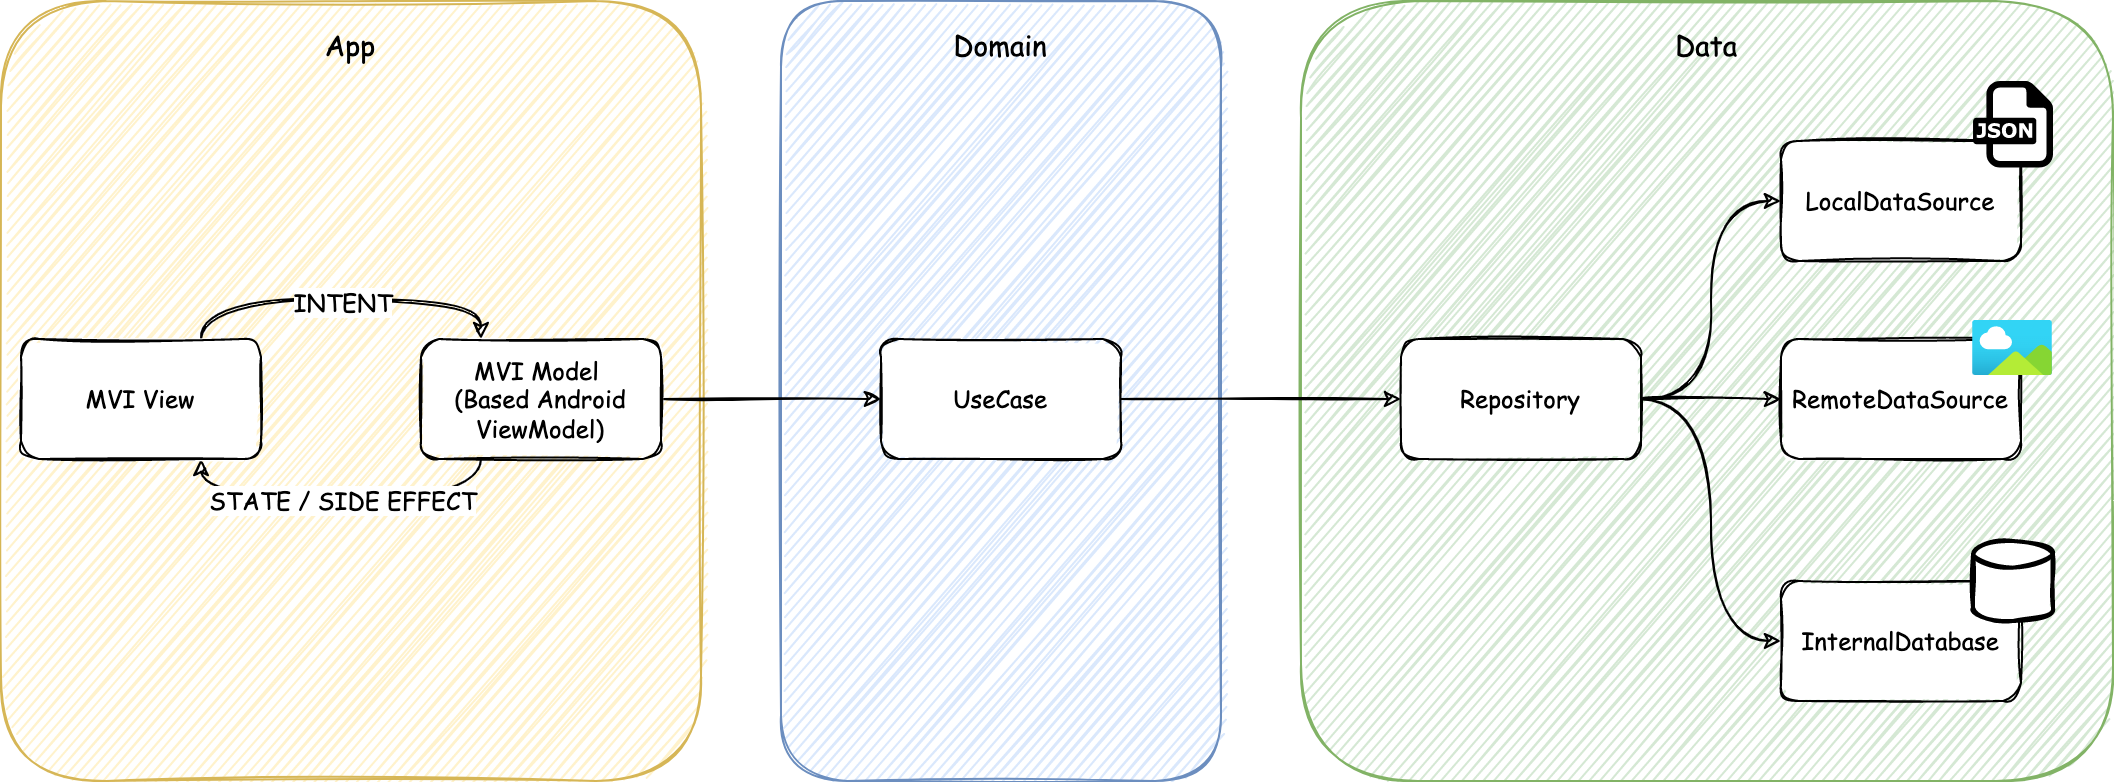

The diagram above was exported from draw.io. Its source (the exported page's mxGraphModel, read from the mxfile embedded in the PNG):
<mxGraphModel dx="1271" dy="800" grid="1" gridSize="10" guides="1" tooltips="1" connect="1" arrows="1" fold="1" page="1" pageScale="1" pageWidth="827" pageHeight="1169" math="0" shadow="0">
  <root>
    <mxCell id="0" />
    <mxCell id="1" parent="0" />
    <mxCell id="dj80YrJcoOoEUAIPef37-39" value="App" style="rounded=1;whiteSpace=wrap;html=1;sketch=1;fontSize=14;horizontal=1;verticalAlign=top;spacingBottom=0;spacingTop=8;fontFamily=Comic Sans MS;fillColor=#fff2cc;strokeColor=#d6b656;" vertex="1" parent="1">
      <mxGeometry x="80" y="40" width="350" height="390" as="geometry" />
    </mxCell>
    <mxCell id="dj80YrJcoOoEUAIPef37-34" value="Domain" style="rounded=1;whiteSpace=wrap;html=1;sketch=1;fontSize=14;horizontal=1;verticalAlign=top;spacingBottom=0;spacingTop=8;fontFamily=Comic Sans MS;fillColor=#dae8fc;strokeColor=#6c8ebf;" vertex="1" parent="1">
      <mxGeometry x="470" y="40" width="220" height="390" as="geometry" />
    </mxCell>
    <mxCell id="dj80YrJcoOoEUAIPef37-33" value="Data" style="rounded=1;whiteSpace=wrap;html=1;sketch=1;fontSize=14;horizontal=1;verticalAlign=top;spacingBottom=0;spacingTop=8;fontFamily=Comic Sans MS;fillColor=#d5e8d4;strokeColor=#82b366;" vertex="1" parent="1">
      <mxGeometry x="730" y="40" width="406" height="390" as="geometry" />
    </mxCell>
    <mxCell id="dj80YrJcoOoEUAIPef37-22" style="edgeStyle=orthogonalEdgeStyle;sketch=1;orthogonalLoop=1;jettySize=auto;html=1;exitX=0.25;exitY=1;exitDx=0;exitDy=0;entryX=0.75;entryY=1;entryDx=0;entryDy=0;fontSize=9;curved=1;fontFamily=Comic Sans MS;" edge="1" parent="1" source="dj80YrJcoOoEUAIPef37-6" target="dj80YrJcoOoEUAIPef37-7">
      <mxGeometry relative="1" as="geometry" />
    </mxCell>
    <mxCell id="dj80YrJcoOoEUAIPef37-32" value="STATE / SIDE EFFECT" style="edgeLabel;html=1;align=center;verticalAlign=middle;resizable=0;points=[];fontSize=12;fontFamily=Comic Sans MS;" vertex="1" connectable="0" parent="dj80YrJcoOoEUAIPef37-22">
      <mxGeometry x="-0.0462" relative="1" as="geometry">
        <mxPoint x="-4" as="offset" />
      </mxGeometry>
    </mxCell>
    <mxCell id="dj80YrJcoOoEUAIPef37-24" style="edgeStyle=orthogonalEdgeStyle;rounded=0;sketch=1;orthogonalLoop=1;jettySize=auto;html=1;exitX=1;exitY=0.5;exitDx=0;exitDy=0;entryX=0;entryY=0.5;entryDx=0;entryDy=0;fontSize=9;fontFamily=Comic Sans MS;" edge="1" parent="1" source="dj80YrJcoOoEUAIPef37-6" target="dj80YrJcoOoEUAIPef37-8">
      <mxGeometry relative="1" as="geometry" />
    </mxCell>
    <mxCell id="dj80YrJcoOoEUAIPef37-6" value="MVI Model &lt;br&gt;(Based Android ViewModel)" style="rounded=1;whiteSpace=wrap;html=1;gradientColor=none;sketch=1;fontFamily=Comic Sans MS;" vertex="1" parent="1">
      <mxGeometry x="290" y="209" width="120" height="60" as="geometry" />
    </mxCell>
    <mxCell id="dj80YrJcoOoEUAIPef37-21" style="edgeStyle=orthogonalEdgeStyle;orthogonalLoop=1;jettySize=auto;html=1;exitX=0.75;exitY=0;exitDx=0;exitDy=0;entryX=0.25;entryY=0;entryDx=0;entryDy=0;fontSize=9;sketch=1;curved=1;fontFamily=Comic Sans MS;" edge="1" parent="1" source="dj80YrJcoOoEUAIPef37-7" target="dj80YrJcoOoEUAIPef37-6">
      <mxGeometry relative="1" as="geometry" />
    </mxCell>
    <mxCell id="dj80YrJcoOoEUAIPef37-31" value="INTENT" style="edgeLabel;html=1;align=center;verticalAlign=middle;resizable=0;points=[];fontSize=12;fontFamily=Comic Sans MS;" vertex="1" connectable="0" parent="dj80YrJcoOoEUAIPef37-21">
      <mxGeometry x="-0.0883" y="-1" relative="1" as="geometry">
        <mxPoint x="8" as="offset" />
      </mxGeometry>
    </mxCell>
    <mxCell id="dj80YrJcoOoEUAIPef37-7" value="MVI View" style="rounded=1;whiteSpace=wrap;html=1;gradientColor=none;sketch=1;fontFamily=Comic Sans MS;" vertex="1" parent="1">
      <mxGeometry x="90" y="209" width="120" height="60" as="geometry" />
    </mxCell>
    <mxCell id="dj80YrJcoOoEUAIPef37-44" style="sketch=1;orthogonalLoop=1;jettySize=auto;html=1;exitX=1;exitY=0.5;exitDx=0;exitDy=0;fontFamily=Comic Sans MS;fontSize=14;" edge="1" parent="1" source="dj80YrJcoOoEUAIPef37-8" target="dj80YrJcoOoEUAIPef37-40">
      <mxGeometry relative="1" as="geometry" />
    </mxCell>
    <mxCell id="dj80YrJcoOoEUAIPef37-8" value="UseCase" style="rounded=1;whiteSpace=wrap;html=1;gradientColor=none;sketch=1;fontFamily=Comic Sans MS;" vertex="1" parent="1">
      <mxGeometry x="520" y="209" width="120" height="60" as="geometry" />
    </mxCell>
    <mxCell id="dj80YrJcoOoEUAIPef37-9" value="LocalDataSource" style="rounded=1;whiteSpace=wrap;html=1;gradientColor=none;sketch=1;fontFamily=Comic Sans MS;" vertex="1" parent="1">
      <mxGeometry x="970" y="110" width="120" height="60" as="geometry" />
    </mxCell>
    <mxCell id="dj80YrJcoOoEUAIPef37-10" value="RemoteDataSource" style="rounded=1;whiteSpace=wrap;html=1;gradientColor=none;sketch=1;fontFamily=Comic Sans MS;" vertex="1" parent="1">
      <mxGeometry x="970" y="209" width="120" height="60" as="geometry" />
    </mxCell>
    <mxCell id="dj80YrJcoOoEUAIPef37-11" value="InternalDatabase" style="rounded=1;whiteSpace=wrap;html=1;gradientColor=none;sketch=1;fontFamily=Comic Sans MS;" vertex="1" parent="1">
      <mxGeometry x="970" y="330" width="120" height="60" as="geometry" />
    </mxCell>
    <mxCell id="dj80YrJcoOoEUAIPef37-20" value="" style="dashed=0;outlineConnect=0;html=1;align=center;labelPosition=center;verticalLabelPosition=bottom;verticalAlign=top;shape=mxgraph.weblogos.json;fontSize=9;aspect=fixed;fontFamily=Comic Sans MS;" vertex="1" parent="1">
      <mxGeometry x="1066" y="80" width="40" height="43.31" as="geometry" />
    </mxCell>
    <mxCell id="dj80YrJcoOoEUAIPef37-28" value="" style="aspect=fixed;html=1;points=[];align=center;image;fontSize=12;image=img/lib/azure2/general/Image.svg;rounded=1;sketch=1;gradientColor=none;fontFamily=Comic Sans MS;" vertex="1" parent="1">
      <mxGeometry x="1066" y="200" width="40" height="27.5" as="geometry" />
    </mxCell>
    <mxCell id="dj80YrJcoOoEUAIPef37-29" value="" style="strokeWidth=2;html=1;shape=mxgraph.flowchart.database;whiteSpace=wrap;rounded=1;sketch=1;fontSize=9;gradientColor=none;fontFamily=Comic Sans MS;" vertex="1" parent="1">
      <mxGeometry x="1066" y="310" width="40" height="40" as="geometry" />
    </mxCell>
    <mxCell id="dj80YrJcoOoEUAIPef37-41" style="edgeStyle=orthogonalEdgeStyle;curved=1;sketch=1;orthogonalLoop=1;jettySize=auto;html=1;exitX=1;exitY=0.5;exitDx=0;exitDy=0;entryX=0;entryY=0.5;entryDx=0;entryDy=0;fontFamily=Comic Sans MS;fontSize=14;" edge="1" parent="1" source="dj80YrJcoOoEUAIPef37-40" target="dj80YrJcoOoEUAIPef37-9">
      <mxGeometry relative="1" as="geometry" />
    </mxCell>
    <mxCell id="dj80YrJcoOoEUAIPef37-42" style="edgeStyle=orthogonalEdgeStyle;curved=1;sketch=1;orthogonalLoop=1;jettySize=auto;html=1;exitX=1;exitY=0.5;exitDx=0;exitDy=0;fontFamily=Comic Sans MS;fontSize=14;" edge="1" parent="1" source="dj80YrJcoOoEUAIPef37-40" target="dj80YrJcoOoEUAIPef37-10">
      <mxGeometry relative="1" as="geometry" />
    </mxCell>
    <mxCell id="dj80YrJcoOoEUAIPef37-43" style="edgeStyle=orthogonalEdgeStyle;curved=1;sketch=1;orthogonalLoop=1;jettySize=auto;html=1;exitX=1;exitY=0.5;exitDx=0;exitDy=0;entryX=0;entryY=0.5;entryDx=0;entryDy=0;fontFamily=Comic Sans MS;fontSize=14;" edge="1" parent="1" source="dj80YrJcoOoEUAIPef37-40" target="dj80YrJcoOoEUAIPef37-11">
      <mxGeometry relative="1" as="geometry" />
    </mxCell>
    <mxCell id="dj80YrJcoOoEUAIPef37-40" value="Repository" style="rounded=1;whiteSpace=wrap;html=1;gradientColor=none;sketch=1;fontFamily=Comic Sans MS;" vertex="1" parent="1">
      <mxGeometry x="780" y="209" width="120" height="60" as="geometry" />
    </mxCell>
  </root>
</mxGraphModel>